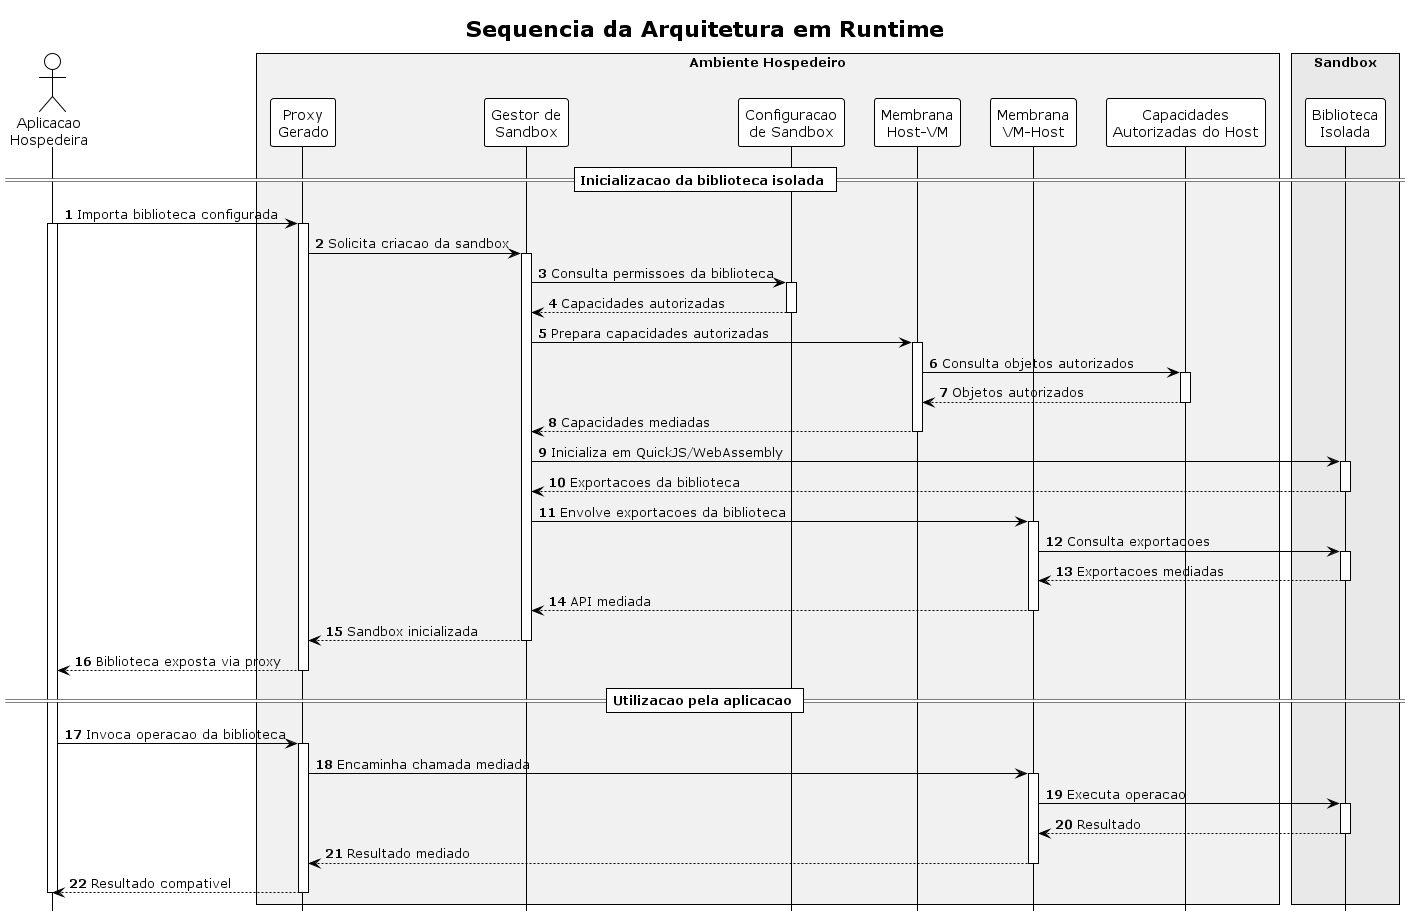

The diagram above was rendered by PlantUML. Its source (embedded in the PNG):
@startuml
!theme plain
autonumber
title Sequencia da Arquitetura em Runtime
hide footbox

actor "Aplicacao\nHospedeira" as HostApp

box "Ambiente Hospedeiro" #f1f1f1
    participant "Proxy\nGerado" as Proxy
    participant "Gestor de\nSandbox" as Manager
    participant "Configuracao\nde Sandbox" as Config
    participant "Membrana\nHost-VM" as HostVmMembrane
    participant "Membrana\nVM-Host" as VmHostMembrane
    participant "Capacidades\nAutorizadas do Host" as HostCapabilities
end box

box "Sandbox" #e9e9e9
    participant "Biblioteca\nIsolada" as Library
end box

== Inicializacao da biblioteca isolada ==

HostApp -> Proxy: Importa biblioteca configurada
activate HostApp
activate Proxy

Proxy -> Manager: Solicita criacao da sandbox
activate Manager

Manager -> Config: Consulta permissoes da biblioteca
activate Config
Config --> Manager: Capacidades autorizadas
deactivate Config

Manager -> HostVmMembrane: Prepara capacidades autorizadas
activate HostVmMembrane
HostVmMembrane -> HostCapabilities: Consulta objetos autorizados
activate HostCapabilities
HostCapabilities --> HostVmMembrane: Objetos autorizados
deactivate HostCapabilities
HostVmMembrane --> Manager: Capacidades mediadas
deactivate HostVmMembrane

Manager -> Library: Inicializa em QuickJS/WebAssembly
activate Library
Library --> Manager: Exportacoes da biblioteca
deactivate Library

Manager -> VmHostMembrane: Envolve exportacoes da biblioteca
activate VmHostMembrane
VmHostMembrane -> Library: Consulta exportacoes
activate Library
Library --> VmHostMembrane: Exportacoes mediadas
deactivate Library
VmHostMembrane --> Manager: API mediada
deactivate VmHostMembrane

Manager --> Proxy: Sandbox inicializada
deactivate Manager
Proxy --> HostApp: Biblioteca exposta via proxy
deactivate Proxy

== Utilizacao pela aplicacao ==

HostApp -> Proxy: Invoca operacao da biblioteca
activate Proxy
Proxy -> VmHostMembrane: Encaminha chamada mediada
activate VmHostMembrane
VmHostMembrane -> Library: Executa operacao
activate Library
Library --> VmHostMembrane: Resultado
deactivate Library
VmHostMembrane --> Proxy: Resultado mediado
deactivate VmHostMembrane
Proxy --> HostApp: Resultado compativel
deactivate Proxy
deactivate HostApp

@enduml